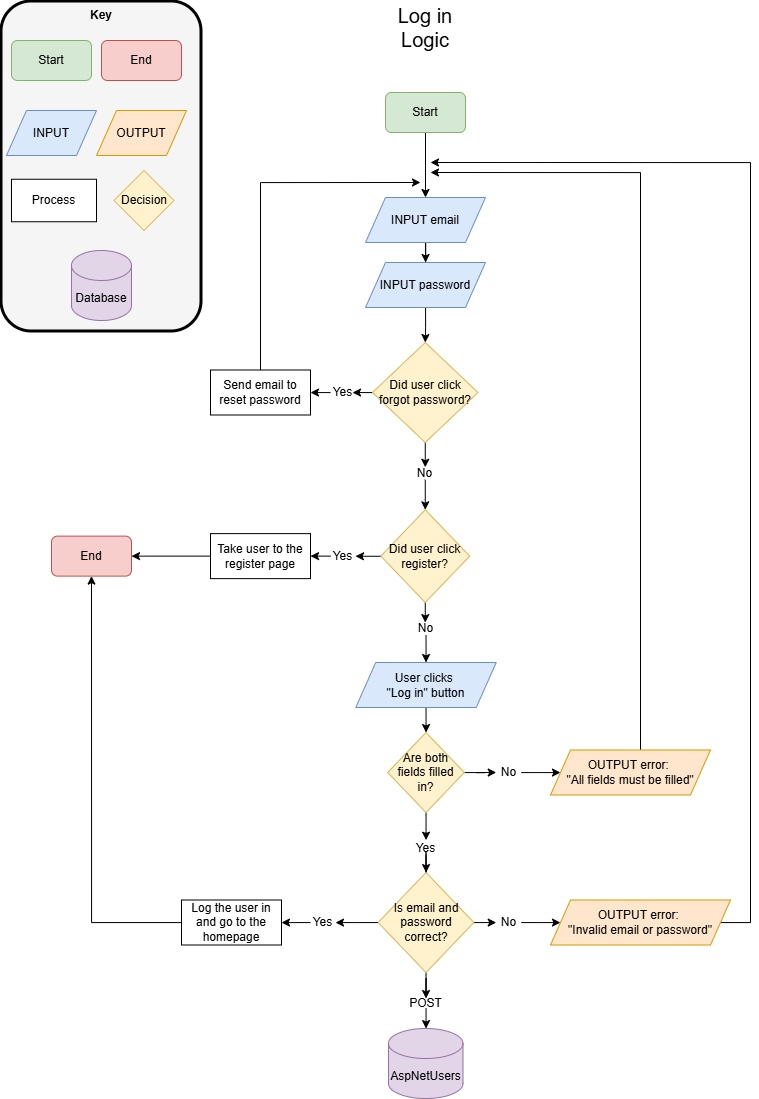

The diagram above was exported from draw.io. Its source (the exported page's mxGraphModel, read from the mxfile embedded in the PNG):
<mxGraphModel dx="2194" dy="1195" grid="1" gridSize="10" guides="1" tooltips="1" connect="1" arrows="1" fold="1" page="1" pageScale="1" pageWidth="850" pageHeight="1100" math="0" shadow="0">
  <root>
    <mxCell id="0" />
    <mxCell id="1" parent="0" />
    <mxCell id="R2uPUSR587UjVJJL58YM-13" parent="1" style="rounded=1;whiteSpace=wrap;html=1;fillColor=#f5f5f5;fontColor=#333333;strokeColor=#000000;strokeWidth=3;" value="" vertex="1">
      <mxGeometry height="330" width="200" x="1" y="3" as="geometry" />
    </mxCell>
    <mxCell id="R2uPUSR587UjVJJL58YM-1" parent="1" style="text;html=1;whiteSpace=wrap;strokeColor=none;fillColor=none;align=center;verticalAlign=middle;rounded=0;" value="&lt;font style=&quot;font-size: 20px;&quot;&gt;Log in&lt;/font&gt;&lt;div&gt;&lt;font style=&quot;font-size: 20px;&quot;&gt;Logic&lt;/font&gt;&lt;/div&gt;" vertex="1">
      <mxGeometry height="30" width="60" x="395" y="14" as="geometry" />
    </mxCell>
    <mxCell id="R2uPUSR587UjVJJL58YM-15" edge="1" parent="1" source="R2uPUSR587UjVJJL58YM-3" style="edgeStyle=orthogonalEdgeStyle;rounded=0;orthogonalLoop=1;jettySize=auto;html=1;" target="R2uPUSR587UjVJJL58YM-14" value="">
      <mxGeometry relative="1" as="geometry" />
    </mxCell>
    <mxCell id="R2uPUSR587UjVJJL58YM-3" parent="1" style="rounded=1;whiteSpace=wrap;html=1;fillColor=#d5e8d4;strokeColor=#82b366;" value="Start" vertex="1">
      <mxGeometry height="40" width="80" x="385" y="94" as="geometry" />
    </mxCell>
    <mxCell id="R2uPUSR587UjVJJL58YM-4" parent="1" style="rounded=1;whiteSpace=wrap;html=1;fillColor=#d5e8d4;strokeColor=#82b366;" value="Start" vertex="1">
      <mxGeometry height="40" width="80" x="11" y="42" as="geometry" />
    </mxCell>
    <mxCell id="R2uPUSR587UjVJJL58YM-5" parent="1" style="rounded=1;whiteSpace=wrap;html=1;fillColor=#f8cecc;strokeColor=#b85450;" value="End" vertex="1">
      <mxGeometry height="40" width="80" x="101" y="42" as="geometry" />
    </mxCell>
    <mxCell id="R2uPUSR587UjVJJL58YM-6" parent="1" style="shape=parallelogram;perimeter=parallelogramPerimeter;whiteSpace=wrap;html=1;fixedSize=1;fillColor=#dae8fc;strokeColor=#6c8ebf;" value="INPUT" vertex="1">
      <mxGeometry height="45" width="90" x="6" y="112" as="geometry" />
    </mxCell>
    <mxCell id="R2uPUSR587UjVJJL58YM-7" parent="1" style="shape=parallelogram;perimeter=parallelogramPerimeter;whiteSpace=wrap;html=1;fixedSize=1;fillColor=#ffe6cc;strokeColor=#d79b00;" value="OUTPUT" vertex="1">
      <mxGeometry height="45" width="90" x="96" y="112" as="geometry" />
    </mxCell>
    <mxCell id="R2uPUSR587UjVJJL58YM-8" parent="1" style="rhombus;whiteSpace=wrap;html=1;fillColor=#fff2cc;strokeColor=#d6b656;" value="Decision" vertex="1">
      <mxGeometry height="60" width="60" x="113.5" y="172" as="geometry" />
    </mxCell>
    <mxCell id="R2uPUSR587UjVJJL58YM-9" parent="1" style="rounded=0;whiteSpace=wrap;html=1;" value="Process" vertex="1">
      <mxGeometry height="42.5" width="85" x="11" y="180.75" as="geometry" />
    </mxCell>
    <mxCell id="R2uPUSR587UjVJJL58YM-10" parent="1" style="shape=cylinder3;whiteSpace=wrap;html=1;boundedLbl=1;backgroundOutline=1;size=15;fillColor=#e1d5e7;strokeColor=#9673a6;" value="Database" vertex="1">
      <mxGeometry height="70" width="60" x="71" y="252" as="geometry" />
    </mxCell>
    <mxCell id="R2uPUSR587UjVJJL58YM-11" parent="1" style="text;html=1;whiteSpace=wrap;strokeColor=none;fillColor=none;align=center;verticalAlign=middle;rounded=0;" value="&lt;b&gt;Key&lt;/b&gt;" vertex="1">
      <mxGeometry height="30" width="60" x="71" y="2" as="geometry" />
    </mxCell>
    <mxCell id="R2uPUSR587UjVJJL58YM-17" edge="1" parent="1" source="R2uPUSR587UjVJJL58YM-14" style="edgeStyle=orthogonalEdgeStyle;rounded=0;orthogonalLoop=1;jettySize=auto;html=1;" target="R2uPUSR587UjVJJL58YM-16" value="">
      <mxGeometry relative="1" as="geometry" />
    </mxCell>
    <mxCell id="R2uPUSR587UjVJJL58YM-14" parent="1" style="shape=parallelogram;perimeter=parallelogramPerimeter;whiteSpace=wrap;html=1;fixedSize=1;fillColor=#dae8fc;strokeColor=#6c8ebf;" value="INPUT email" vertex="1">
      <mxGeometry height="45" width="120" x="365" y="199" as="geometry" />
    </mxCell>
    <mxCell id="R2uPUSR587UjVJJL58YM-68" edge="1" parent="1" source="R2uPUSR587UjVJJL58YM-16" style="edgeStyle=orthogonalEdgeStyle;rounded=0;orthogonalLoop=1;jettySize=auto;html=1;" target="R2uPUSR587UjVJJL58YM-21" value="">
      <mxGeometry relative="1" as="geometry" />
    </mxCell>
    <mxCell id="R2uPUSR587UjVJJL58YM-16" parent="1" style="shape=parallelogram;perimeter=parallelogramPerimeter;whiteSpace=wrap;html=1;fixedSize=1;fillColor=#dae8fc;strokeColor=#6c8ebf;" value="INPUT password" vertex="1">
      <mxGeometry height="45" width="120" x="365" y="264" as="geometry" />
    </mxCell>
    <mxCell id="R2uPUSR587UjVJJL58YM-33" edge="1" parent="1" source="R2uPUSR587UjVJJL58YM-21" style="edgeStyle=orthogonalEdgeStyle;rounded=0;orthogonalLoop=1;jettySize=auto;html=1;entryX=0.5;entryY=0;entryDx=0;entryDy=0;" target="R2uPUSR587UjVJJL58YM-31">
      <mxGeometry relative="1" as="geometry" />
    </mxCell>
    <mxCell id="R2uPUSR587UjVJJL58YM-71" edge="1" parent="1" source="R2uPUSR587UjVJJL58YM-21" style="edgeStyle=orthogonalEdgeStyle;rounded=0;orthogonalLoop=1;jettySize=auto;html=1;" target="R2uPUSR587UjVJJL58YM-69" value="">
      <mxGeometry relative="1" as="geometry" />
    </mxCell>
    <mxCell id="R2uPUSR587UjVJJL58YM-21" parent="1" style="rhombus;whiteSpace=wrap;html=1;fillColor=#fff2cc;strokeColor=#d6b656;" value="Did user click forgot password?" vertex="1">
      <mxGeometry height="100" width="105.5" x="371.99" y="344" as="geometry" />
    </mxCell>
    <mxCell id="R2uPUSR587UjVJJL58YM-35" edge="1" parent="1" source="R2uPUSR587UjVJJL58YM-31" style="edgeStyle=orthogonalEdgeStyle;rounded=0;orthogonalLoop=1;jettySize=auto;html=1;" target="R2uPUSR587UjVJJL58YM-34" value="">
      <mxGeometry relative="1" as="geometry" />
    </mxCell>
    <mxCell id="R2uPUSR587UjVJJL58YM-31" parent="1" style="text;html=1;whiteSpace=wrap;strokeColor=none;fillColor=none;align=center;verticalAlign=middle;rounded=0;" value="No" vertex="1">
      <mxGeometry height="12.5" width="25" x="412.24" y="468.75" as="geometry" />
    </mxCell>
    <mxCell id="R2uPUSR587UjVJJL58YM-43" edge="1" parent="1" source="R2uPUSR587UjVJJL58YM-34" style="edgeStyle=orthogonalEdgeStyle;rounded=0;orthogonalLoop=1;jettySize=auto;html=1;" target="R2uPUSR587UjVJJL58YM-41" value="">
      <mxGeometry relative="1" as="geometry" />
    </mxCell>
    <mxCell id="R2uPUSR587UjVJJL58YM-82" edge="1" parent="1" source="R2uPUSR587UjVJJL58YM-34" style="edgeStyle=orthogonalEdgeStyle;rounded=0;orthogonalLoop=1;jettySize=auto;html=1;" target="R2uPUSR587UjVJJL58YM-78" value="">
      <mxGeometry relative="1" as="geometry" />
    </mxCell>
    <mxCell id="R2uPUSR587UjVJJL58YM-34" parent="1" style="rhombus;whiteSpace=wrap;html=1;fillColor=#fff2cc;strokeColor=#d6b656;" value="Did user click&lt;div&gt;&lt;span style=&quot;background-color: transparent; color: light-dark(rgb(0, 0, 0), rgb(255, 255, 255));&quot;&gt;register?&lt;/span&gt;&lt;/div&gt;" vertex="1">
      <mxGeometry height="92.75" width="88.83" x="380.33" y="511.25" as="geometry" />
    </mxCell>
    <mxCell id="R2uPUSR587UjVJJL58YM-87" edge="1" parent="1" source="R2uPUSR587UjVJJL58YM-41" style="edgeStyle=orthogonalEdgeStyle;rounded=0;orthogonalLoop=1;jettySize=auto;html=1;" target="R2uPUSR587UjVJJL58YM-86" value="">
      <mxGeometry relative="1" as="geometry" />
    </mxCell>
    <mxCell id="R2uPUSR587UjVJJL58YM-41" parent="1" style="text;html=1;whiteSpace=wrap;strokeColor=none;fillColor=none;align=center;verticalAlign=middle;rounded=0;" value="No" vertex="1">
      <mxGeometry height="12.5" width="25" x="413" y="624" as="geometry" />
    </mxCell>
    <mxCell id="R2uPUSR587UjVJJL58YM-73" edge="1" parent="1" source="R2uPUSR587UjVJJL58YM-69" style="edgeStyle=orthogonalEdgeStyle;rounded=0;orthogonalLoop=1;jettySize=auto;html=1;" target="R2uPUSR587UjVJJL58YM-72" value="">
      <mxGeometry relative="1" as="geometry" />
    </mxCell>
    <mxCell id="R2uPUSR587UjVJJL58YM-69" parent="1" style="text;html=1;whiteSpace=wrap;strokeColor=none;fillColor=none;align=center;verticalAlign=middle;rounded=0;" value="Yes" vertex="1">
      <mxGeometry height="12.5" width="25" x="330" y="387.75" as="geometry" />
    </mxCell>
    <mxCell id="R2uPUSR587UjVJJL58YM-74" edge="1" parent="1" source="R2uPUSR587UjVJJL58YM-72" style="edgeStyle=orthogonalEdgeStyle;rounded=0;orthogonalLoop=1;jettySize=auto;html=1;">
      <mxGeometry relative="1" as="geometry">
        <Array as="points">
          <mxPoint x="260" y="184" />
        </Array>
        <mxPoint x="420" y="184" as="targetPoint" />
      </mxGeometry>
    </mxCell>
    <mxCell id="R2uPUSR587UjVJJL58YM-72" parent="1" style="rounded=0;whiteSpace=wrap;html=1;" value="Send email to reset password" vertex="1">
      <mxGeometry height="45" width="100" x="210" y="371.5" as="geometry" />
    </mxCell>
    <mxCell id="R2uPUSR587UjVJJL58YM-85" edge="1" parent="1" source="R2uPUSR587UjVJJL58YM-77" style="edgeStyle=orthogonalEdgeStyle;rounded=0;orthogonalLoop=1;jettySize=auto;html=1;" target="R2uPUSR587UjVJJL58YM-84" value="">
      <mxGeometry relative="1" as="geometry" />
    </mxCell>
    <mxCell id="R2uPUSR587UjVJJL58YM-77" parent="1" style="rounded=0;whiteSpace=wrap;html=1;" value="Take user to the register page" vertex="1">
      <mxGeometry height="45" width="100" x="210" y="535.12" as="geometry" />
    </mxCell>
    <mxCell id="R2uPUSR587UjVJJL58YM-83" edge="1" parent="1" source="R2uPUSR587UjVJJL58YM-78" style="edgeStyle=orthogonalEdgeStyle;rounded=0;orthogonalLoop=1;jettySize=auto;html=1;" target="R2uPUSR587UjVJJL58YM-77" value="">
      <mxGeometry relative="1" as="geometry" />
    </mxCell>
    <mxCell id="R2uPUSR587UjVJJL58YM-78" parent="1" style="text;html=1;whiteSpace=wrap;strokeColor=none;fillColor=none;align=center;verticalAlign=middle;rounded=0;" value="Yes" vertex="1">
      <mxGeometry height="12.5" width="25" x="330" y="551.37" as="geometry" />
    </mxCell>
    <mxCell id="R2uPUSR587UjVJJL58YM-84" parent="1" style="rounded=1;whiteSpace=wrap;html=1;fillColor=#f8cecc;strokeColor=#b85450;" value="End" vertex="1">
      <mxGeometry height="40" width="80" x="51" y="537.62" as="geometry" />
    </mxCell>
    <mxCell id="R2uPUSR587UjVJJL58YM-89" edge="1" parent="1" source="R2uPUSR587UjVJJL58YM-86" style="edgeStyle=orthogonalEdgeStyle;rounded=0;orthogonalLoop=1;jettySize=auto;html=1;" target="R2uPUSR587UjVJJL58YM-88" value="">
      <mxGeometry relative="1" as="geometry" />
    </mxCell>
    <mxCell id="R2uPUSR587UjVJJL58YM-86" parent="1" style="shape=parallelogram;perimeter=parallelogramPerimeter;whiteSpace=wrap;html=1;fixedSize=1;fillColor=#dae8fc;strokeColor=#6c8ebf;" value="User clicks&amp;nbsp;&lt;div&gt;&quot;Log in&quot; button&lt;/div&gt;" vertex="1">
      <mxGeometry height="45" width="140.5" x="355.25" y="664" as="geometry" />
    </mxCell>
    <mxCell id="R2uPUSR587UjVJJL58YM-91" edge="1" parent="1" source="R2uPUSR587UjVJJL58YM-88" style="edgeStyle=orthogonalEdgeStyle;rounded=0;orthogonalLoop=1;jettySize=auto;html=1;entryX=0;entryY=0.5;entryDx=0;entryDy=0;" target="R2uPUSR587UjVJJL58YM-90">
      <mxGeometry relative="1" as="geometry" />
    </mxCell>
    <mxCell id="R2uPUSR587UjVJJL58YM-101" edge="1" parent="1" source="R2uPUSR587UjVJJL58YM-88" style="edgeStyle=orthogonalEdgeStyle;rounded=0;orthogonalLoop=1;jettySize=auto;html=1;entryX=0.503;entryY=-0.188;entryDx=0;entryDy=0;entryPerimeter=0;" target="R2uPUSR587UjVJJL58YM-95">
      <mxGeometry relative="1" as="geometry">
        <Array as="points">
          <mxPoint x="426" y="834" />
          <mxPoint x="426" y="834" />
        </Array>
      </mxGeometry>
    </mxCell>
    <mxCell id="R2uPUSR587UjVJJL58YM-88" parent="1" style="rhombus;whiteSpace=wrap;html=1;fillColor=#fff2cc;strokeColor=#d6b656;" value="Are both fields filled in?" vertex="1">
      <mxGeometry height="80" width="76.62" x="387.19" y="734" as="geometry" />
    </mxCell>
    <mxCell id="R2uPUSR587UjVJJL58YM-93" edge="1" parent="1" source="R2uPUSR587UjVJJL58YM-90" style="edgeStyle=orthogonalEdgeStyle;rounded=0;orthogonalLoop=1;jettySize=auto;html=1;" target="R2uPUSR587UjVJJL58YM-92" value="">
      <mxGeometry relative="1" as="geometry" />
    </mxCell>
    <mxCell id="R2uPUSR587UjVJJL58YM-90" parent="1" style="text;html=1;whiteSpace=wrap;strokeColor=none;fillColor=none;align=center;verticalAlign=middle;rounded=0;" value="No" vertex="1">
      <mxGeometry height="12.5" width="25" x="495.75" y="767.75" as="geometry" />
    </mxCell>
    <mxCell id="R2uPUSR587UjVJJL58YM-94" edge="1" parent="1" source="R2uPUSR587UjVJJL58YM-92" style="edgeStyle=orthogonalEdgeStyle;rounded=0;orthogonalLoop=1;jettySize=auto;html=1;">
      <mxGeometry relative="1" as="geometry">
        <Array as="points">
          <mxPoint x="640" y="174" />
        </Array>
        <mxPoint x="430" y="174" as="targetPoint" />
      </mxGeometry>
    </mxCell>
    <mxCell id="R2uPUSR587UjVJJL58YM-92" parent="1" style="shape=parallelogram;perimeter=parallelogramPerimeter;whiteSpace=wrap;html=1;fixedSize=1;fillColor=#ffe6cc;strokeColor=#d79b00;" value="OUTPUT error:&amp;nbsp;&lt;div&gt;&quot;All fields must be filled&quot;&lt;/div&gt;" vertex="1">
      <mxGeometry height="45" width="160" x="550" y="751.5" as="geometry" />
    </mxCell>
    <mxCell id="R2uPUSR587UjVJJL58YM-103" edge="1" parent="1" source="R2uPUSR587UjVJJL58YM-95" style="edgeStyle=orthogonalEdgeStyle;rounded=0;orthogonalLoop=1;jettySize=auto;html=1;" target="R2uPUSR587UjVJJL58YM-97" value="">
      <mxGeometry relative="1" as="geometry" />
    </mxCell>
    <mxCell id="R2uPUSR587UjVJJL58YM-95" parent="1" style="text;html=1;whiteSpace=wrap;strokeColor=none;fillColor=none;align=center;verticalAlign=middle;rounded=0;" value="Yes" vertex="1">
      <mxGeometry height="12.5" width="25" x="413" y="844" as="geometry" />
    </mxCell>
    <mxCell id="R2uPUSR587UjVJJL58YM-105" edge="1" parent="1" source="R2uPUSR587UjVJJL58YM-97" style="edgeStyle=orthogonalEdgeStyle;rounded=0;orthogonalLoop=1;jettySize=auto;html=1;" target="R2uPUSR587UjVJJL58YM-104" value="">
      <mxGeometry relative="1" as="geometry" />
    </mxCell>
    <mxCell id="R2uPUSR587UjVJJL58YM-110" edge="1" parent="1" source="R2uPUSR587UjVJJL58YM-97" style="edgeStyle=orthogonalEdgeStyle;rounded=0;orthogonalLoop=1;jettySize=auto;html=1;" target="R2uPUSR587UjVJJL58YM-109" value="">
      <mxGeometry relative="1" as="geometry" />
    </mxCell>
    <mxCell id="R2uPUSR587UjVJJL58YM-118" edge="1" parent="1" source="R2uPUSR587UjVJJL58YM-97" style="edgeStyle=orthogonalEdgeStyle;rounded=0;orthogonalLoop=1;jettySize=auto;html=1;entryX=0.5;entryY=0;entryDx=0;entryDy=0;" target="R2uPUSR587UjVJJL58YM-116">
      <mxGeometry relative="1" as="geometry" />
    </mxCell>
    <mxCell id="R2uPUSR587UjVJJL58YM-97" parent="1" style="rhombus;whiteSpace=wrap;html=1;fillColor=#fff2cc;strokeColor=#d6b656;" value="Is email and password correct?" vertex="1">
      <mxGeometry height="100" width="95.78" x="377.61" y="874" as="geometry" />
    </mxCell>
    <mxCell id="R2uPUSR587UjVJJL58YM-107" edge="1" parent="1" source="R2uPUSR587UjVJJL58YM-104" style="edgeStyle=orthogonalEdgeStyle;rounded=0;orthogonalLoop=1;jettySize=auto;html=1;" target="R2uPUSR587UjVJJL58YM-106" value="">
      <mxGeometry relative="1" as="geometry" />
    </mxCell>
    <mxCell id="R2uPUSR587UjVJJL58YM-104" parent="1" style="text;html=1;whiteSpace=wrap;strokeColor=none;fillColor=none;align=center;verticalAlign=middle;rounded=0;" value="No" vertex="1">
      <mxGeometry height="12.5" width="25" x="495.75" y="917.75" as="geometry" />
    </mxCell>
    <mxCell id="R2uPUSR587UjVJJL58YM-108" edge="1" parent="1" source="R2uPUSR587UjVJJL58YM-106" style="edgeStyle=orthogonalEdgeStyle;rounded=0;orthogonalLoop=1;jettySize=auto;html=1;">
      <mxGeometry relative="1" as="geometry">
        <Array as="points">
          <mxPoint x="750" y="924" />
          <mxPoint x="750" y="164" />
        </Array>
        <mxPoint x="430" y="164" as="targetPoint" />
      </mxGeometry>
    </mxCell>
    <mxCell id="R2uPUSR587UjVJJL58YM-106" parent="1" style="shape=parallelogram;perimeter=parallelogramPerimeter;whiteSpace=wrap;html=1;fixedSize=1;fillColor=#ffe6cc;strokeColor=#d79b00;" value="OUTPUT error:&amp;nbsp;&lt;div&gt;&quot;Invalid email or password&quot;&lt;/div&gt;" vertex="1">
      <mxGeometry height="45" width="180" x="550" y="901.5" as="geometry" />
    </mxCell>
    <mxCell id="R2uPUSR587UjVJJL58YM-112" edge="1" parent="1" source="R2uPUSR587UjVJJL58YM-109" style="edgeStyle=orthogonalEdgeStyle;rounded=0;orthogonalLoop=1;jettySize=auto;html=1;" target="R2uPUSR587UjVJJL58YM-111" value="">
      <mxGeometry relative="1" as="geometry" />
    </mxCell>
    <mxCell id="R2uPUSR587UjVJJL58YM-109" parent="1" style="text;html=1;whiteSpace=wrap;strokeColor=none;fillColor=none;align=center;verticalAlign=middle;rounded=0;" value="Yes" vertex="1">
      <mxGeometry height="12.5" width="25" x="310" y="917.75" as="geometry" />
    </mxCell>
    <mxCell id="R2uPUSR587UjVJJL58YM-113" edge="1" parent="1" source="R2uPUSR587UjVJJL58YM-111" style="edgeStyle=orthogonalEdgeStyle;rounded=0;orthogonalLoop=1;jettySize=auto;html=1;entryX=0.5;entryY=1;entryDx=0;entryDy=0;" target="R2uPUSR587UjVJJL58YM-84">
      <mxGeometry relative="1" as="geometry" />
    </mxCell>
    <mxCell id="R2uPUSR587UjVJJL58YM-111" parent="1" style="rounded=0;whiteSpace=wrap;html=1;" value="Log the user in and go to the homepage" vertex="1">
      <mxGeometry height="45" width="100" x="181" y="901.5" as="geometry" />
    </mxCell>
    <mxCell id="R2uPUSR587UjVJJL58YM-114" parent="1" style="shape=cylinder3;whiteSpace=wrap;html=1;boundedLbl=1;backgroundOutline=1;size=15;fillColor=#e1d5e7;strokeColor=#9673a6;" value="AspNetUsers" vertex="1">
      <mxGeometry height="70" width="74.5" x="388" y="1030" as="geometry" />
    </mxCell>
    <mxCell id="R2uPUSR587UjVJJL58YM-119" edge="1" parent="1" source="R2uPUSR587UjVJJL58YM-116" style="edgeStyle=orthogonalEdgeStyle;rounded=0;orthogonalLoop=1;jettySize=auto;html=1;" target="R2uPUSR587UjVJJL58YM-114" value="">
      <mxGeometry relative="1" as="geometry" />
    </mxCell>
    <mxCell id="R2uPUSR587UjVJJL58YM-116" parent="1" style="text;html=1;whiteSpace=wrap;strokeColor=none;fillColor=none;align=center;verticalAlign=middle;rounded=0;" value="POST" vertex="1">
      <mxGeometry height="10" width="37" x="407" y="1000" as="geometry" />
    </mxCell>
  </root>
</mxGraphModel>